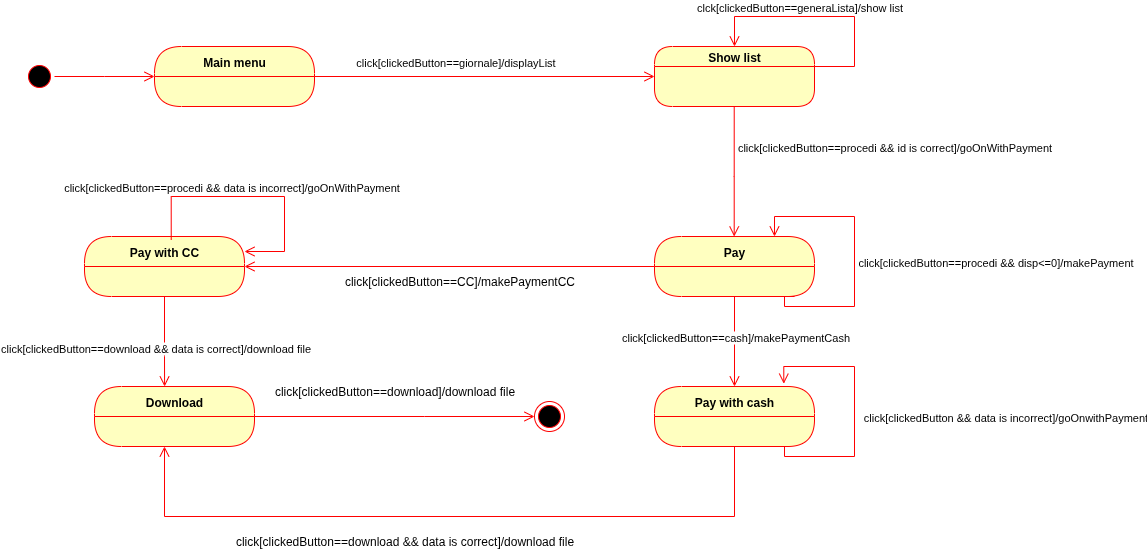

The diagram above was exported from draw.io. Its source (the exported page's mxGraphModel, read from the mxfile embedded in the PNG):
<mxGraphModel dx="992" dy="653" grid="1" gridSize="10" guides="1" tooltips="1" connect="1" arrows="1" fold="1" page="1" pageScale="1" pageWidth="1100" pageHeight="850" background="none" math="0" shadow="0">
  <root>
    <mxCell id="0" />
    <mxCell id="1" parent="0" />
    <mxCell id="IF5ks2LN9LT0x-GvEFag-7" value="" style="ellipse;html=1;shape=startState;fillColor=#000000;strokeColor=#ff0000;" vertex="1" parent="1">
      <mxGeometry x="60" y="135" width="30" height="30" as="geometry" />
    </mxCell>
    <mxCell id="IF5ks2LN9LT0x-GvEFag-8" value="" style="edgeStyle=orthogonalEdgeStyle;html=1;verticalAlign=bottom;endArrow=open;endSize=8;strokeColor=#ff0000;rounded=0;entryX=0;entryY=0.5;entryDx=0;entryDy=0;" edge="1" source="IF5ks2LN9LT0x-GvEFag-7" parent="1">
      <mxGeometry relative="1" as="geometry">
        <mxPoint x="190" y="150" as="targetPoint" />
      </mxGeometry>
    </mxCell>
    <mxCell id="IF5ks2LN9LT0x-GvEFag-12" value="Main menu" style="swimlane;fontStyle=1;align=center;verticalAlign=middle;childLayout=stackLayout;horizontal=1;startSize=30;horizontalStack=0;resizeParent=0;resizeLast=1;container=0;fontColor=#000000;collapsible=0;rounded=1;arcSize=30;strokeColor=#ff0000;fillColor=#ffffc0;swimlaneFillColor=#ffffc0;dropTarget=0;" vertex="1" parent="1">
      <mxGeometry x="190" y="120" width="160" height="60" as="geometry" />
    </mxCell>
    <mxCell id="IF5ks2LN9LT0x-GvEFag-14" value="" style="edgeStyle=orthogonalEdgeStyle;html=1;verticalAlign=bottom;endArrow=open;endSize=8;strokeColor=#ff0000;rounded=0;" edge="1" source="IF5ks2LN9LT0x-GvEFag-12" parent="1" target="IF5ks2LN9LT0x-GvEFag-15">
      <mxGeometry relative="1" as="geometry">
        <mxPoint x="270" y="240" as="targetPoint" />
      </mxGeometry>
    </mxCell>
    <mxCell id="IF5ks2LN9LT0x-GvEFag-18" value="click[clickedButton==giornale]/displayList" style="edgeLabel;html=1;align=center;verticalAlign=middle;resizable=0;points=[];" vertex="1" connectable="0" parent="IF5ks2LN9LT0x-GvEFag-14">
      <mxGeometry x="-0.1529" y="-2" relative="1" as="geometry">
        <mxPoint x="-4" y="-17" as="offset" />
      </mxGeometry>
    </mxCell>
    <mxCell id="IF5ks2LN9LT0x-GvEFag-15" value="Show list" style="swimlane;fontStyle=1;align=center;verticalAlign=middle;childLayout=stackLayout;horizontal=1;startSize=20;horizontalStack=0;resizeParent=0;resizeLast=1;container=0;fontColor=#000000;collapsible=0;rounded=1;arcSize=30;strokeColor=#ff0000;fillColor=#ffffc0;swimlaneFillColor=#ffffc0;dropTarget=0;" vertex="1" parent="1">
      <mxGeometry x="690" y="120" width="160" height="60" as="geometry" />
    </mxCell>
    <mxCell id="IF5ks2LN9LT0x-GvEFag-17" value="" style="edgeStyle=orthogonalEdgeStyle;html=1;verticalAlign=bottom;endArrow=open;endSize=8;strokeColor=#ff0000;rounded=0;exitX=1;exitY=0.5;exitDx=0;exitDy=0;" edge="1" source="IF5ks2LN9LT0x-GvEFag-15" parent="1">
      <mxGeometry relative="1" as="geometry">
        <mxPoint x="770" y="120" as="targetPoint" />
        <mxPoint x="870" y="140" as="sourcePoint" />
        <Array as="points">
          <mxPoint x="850" y="140" />
          <mxPoint x="890" y="140" />
          <mxPoint x="890" y="90" />
          <mxPoint x="770" y="90" />
        </Array>
      </mxGeometry>
    </mxCell>
    <mxCell id="IF5ks2LN9LT0x-GvEFag-26" value="clck[clickedButton==generaLista]/show list" style="edgeLabel;html=1;align=center;verticalAlign=middle;resizable=0;points=[];" vertex="1" connectable="0" parent="IF5ks2LN9LT0x-GvEFag-17">
      <mxGeometry x="0.248" y="1" relative="1" as="geometry">
        <mxPoint y="-11" as="offset" />
      </mxGeometry>
    </mxCell>
    <mxCell id="IF5ks2LN9LT0x-GvEFag-27" value="Pay" style="swimlane;fontStyle=1;align=center;verticalAlign=middle;childLayout=stackLayout;horizontal=1;startSize=30;horizontalStack=0;resizeParent=0;resizeLast=1;container=0;fontColor=#000000;collapsible=0;rounded=1;arcSize=30;strokeColor=#ff0000;fillColor=#ffffc0;swimlaneFillColor=#ffffc0;dropTarget=0;" vertex="1" parent="1">
      <mxGeometry x="690" y="310" width="160" height="60" as="geometry" />
    </mxCell>
    <mxCell id="IF5ks2LN9LT0x-GvEFag-29" value="" style="edgeStyle=orthogonalEdgeStyle;html=1;verticalAlign=bottom;endArrow=open;endSize=8;strokeColor=#ff0000;rounded=0;entryX=1;entryY=0.5;entryDx=0;entryDy=0;" edge="1" source="IF5ks2LN9LT0x-GvEFag-27" parent="1" target="IF5ks2LN9LT0x-GvEFag-35">
      <mxGeometry relative="1" as="geometry">
        <mxPoint x="510" y="340" as="targetPoint" />
      </mxGeometry>
    </mxCell>
    <mxCell id="IF5ks2LN9LT0x-GvEFag-30" value="" style="edgeStyle=orthogonalEdgeStyle;html=1;verticalAlign=bottom;endArrow=open;endSize=8;strokeColor=#ff0000;rounded=0;" edge="1" parent="1" target="IF5ks2LN9LT0x-GvEFag-27">
      <mxGeometry relative="1" as="geometry">
        <mxPoint x="769.71" y="310" as="targetPoint" />
        <mxPoint x="769.71" y="180" as="sourcePoint" />
        <Array as="points">
          <mxPoint x="770" y="250" />
          <mxPoint x="770" y="250" />
        </Array>
      </mxGeometry>
    </mxCell>
    <mxCell id="IF5ks2LN9LT0x-GvEFag-31" value="click[clickedButton==procedi &amp;amp;&amp;amp; id is correct]/goOnWithPayment" style="edgeLabel;html=1;align=center;verticalAlign=middle;resizable=0;points=[];" vertex="1" connectable="0" parent="IF5ks2LN9LT0x-GvEFag-30">
      <mxGeometry x="0.0506" y="3" relative="1" as="geometry">
        <mxPoint x="157" y="-28" as="offset" />
      </mxGeometry>
    </mxCell>
    <mxCell id="IF5ks2LN9LT0x-GvEFag-33" value="" style="edgeStyle=orthogonalEdgeStyle;html=1;verticalAlign=bottom;endArrow=open;endSize=8;strokeColor=#ff0000;rounded=0;" edge="1" parent="1" target="IF5ks2LN9LT0x-GvEFag-27">
      <mxGeometry relative="1" as="geometry">
        <mxPoint x="810" y="270" as="targetPoint" />
        <mxPoint x="830" y="370" as="sourcePoint" />
        <Array as="points">
          <mxPoint x="820" y="370" />
          <mxPoint x="820" y="380" />
          <mxPoint x="890" y="380" />
          <mxPoint x="890" y="290" />
          <mxPoint x="810" y="290" />
        </Array>
      </mxGeometry>
    </mxCell>
    <mxCell id="IF5ks2LN9LT0x-GvEFag-34" value="click[clickedButton==procedi &amp;amp;&amp;amp; disp&amp;lt;=0]/makePayment" style="edgeLabel;html=1;align=center;verticalAlign=middle;resizable=0;points=[];" vertex="1" connectable="0" parent="IF5ks2LN9LT0x-GvEFag-33">
      <mxGeometry x="-0.1176" y="1" relative="1" as="geometry">
        <mxPoint x="141" y="-11" as="offset" />
      </mxGeometry>
    </mxCell>
    <mxCell id="IF5ks2LN9LT0x-GvEFag-35" value="Pay with CC" style="swimlane;fontStyle=1;align=center;verticalAlign=middle;childLayout=stackLayout;horizontal=1;startSize=30;horizontalStack=0;resizeParent=0;resizeLast=1;container=0;fontColor=#000000;collapsible=0;rounded=1;arcSize=30;strokeColor=#ff0000;fillColor=#ffffc0;swimlaneFillColor=#ffffc0;dropTarget=0;" vertex="1" parent="1">
      <mxGeometry x="120" y="310" width="160" height="60" as="geometry" />
    </mxCell>
    <mxCell id="IF5ks2LN9LT0x-GvEFag-37" value="" style="edgeStyle=orthogonalEdgeStyle;html=1;verticalAlign=bottom;endArrow=open;endSize=8;strokeColor=#ff0000;rounded=0;entryX=0.438;entryY=0;entryDx=0;entryDy=0;entryPerimeter=0;" edge="1" source="IF5ks2LN9LT0x-GvEFag-35" parent="1" target="IF5ks2LN9LT0x-GvEFag-41">
      <mxGeometry relative="1" as="geometry">
        <mxPoint x="290" y="440" as="targetPoint" />
        <Array as="points">
          <mxPoint x="200" y="430" />
          <mxPoint x="200" y="430" />
        </Array>
      </mxGeometry>
    </mxCell>
    <mxCell id="IF5ks2LN9LT0x-GvEFag-44" value="click[clickedButton==download &amp;amp;&amp;amp; data is correct]/download file" style="edgeLabel;html=1;align=center;verticalAlign=middle;resizable=0;points=[];" vertex="1" connectable="0" parent="IF5ks2LN9LT0x-GvEFag-37">
      <mxGeometry x="0.0158" y="2" relative="1" as="geometry">
        <mxPoint x="-12" y="5" as="offset" />
      </mxGeometry>
    </mxCell>
    <mxCell id="IF5ks2LN9LT0x-GvEFag-38" value="" style="edgeStyle=orthogonalEdgeStyle;html=1;verticalAlign=bottom;endArrow=open;endSize=8;strokeColor=#ff0000;rounded=0;entryX=1;entryY=0.25;entryDx=0;entryDy=0;exitX=0.542;exitY=0.057;exitDx=0;exitDy=0;exitPerimeter=0;" edge="1" parent="1" source="IF5ks2LN9LT0x-GvEFag-35" target="IF5ks2LN9LT0x-GvEFag-35">
      <mxGeometry relative="1" as="geometry">
        <mxPoint x="560" y="320" as="targetPoint" />
        <mxPoint x="460" y="300" as="sourcePoint" />
        <Array as="points">
          <mxPoint x="207" y="270" />
          <mxPoint x="320" y="270" />
          <mxPoint x="320" y="325" />
        </Array>
      </mxGeometry>
    </mxCell>
    <mxCell id="IF5ks2LN9LT0x-GvEFag-39" value="click[clickedButton==procedi &amp;amp;&amp;amp; data is incorrect]/goOnWithPayment" style="edgeLabel;html=1;align=center;verticalAlign=middle;resizable=0;points=[];" vertex="1" connectable="0" parent="IF5ks2LN9LT0x-GvEFag-38">
      <mxGeometry x="-0.3837" y="3" relative="1" as="geometry">
        <mxPoint x="25" y="-7" as="offset" />
      </mxGeometry>
    </mxCell>
    <mxCell id="IF5ks2LN9LT0x-GvEFag-40" value="click[clickedButton==CC]/makePaymentCC" style="text;html=1;align=center;verticalAlign=middle;resizable=0;points=[];autosize=1;strokeColor=none;fillColor=none;" vertex="1" parent="1">
      <mxGeometry x="370" y="340" width="250" height="30" as="geometry" />
    </mxCell>
    <mxCell id="IF5ks2LN9LT0x-GvEFag-41" value="Download" style="swimlane;fontStyle=1;align=center;verticalAlign=middle;childLayout=stackLayout;horizontal=1;startSize=30;horizontalStack=0;resizeParent=0;resizeLast=1;container=0;fontColor=#000000;collapsible=0;rounded=1;arcSize=30;strokeColor=#ff0000;fillColor=#ffffc0;swimlaneFillColor=#ffffc0;dropTarget=0;" vertex="1" parent="1">
      <mxGeometry x="130" y="460" width="160" height="60" as="geometry" />
    </mxCell>
    <mxCell id="IF5ks2LN9LT0x-GvEFag-45" value="" style="ellipse;html=1;shape=endState;fillColor=#000000;strokeColor=#ff0000;" vertex="1" parent="1">
      <mxGeometry x="570" y="475" width="30" height="30" as="geometry" />
    </mxCell>
    <mxCell id="IF5ks2LN9LT0x-GvEFag-48" value="click[clickedButton==download]/download file" style="text;html=1;align=center;verticalAlign=middle;resizable=0;points=[];autosize=1;strokeColor=none;fillColor=none;" vertex="1" parent="1">
      <mxGeometry x="300" y="450" width="260" height="30" as="geometry" />
    </mxCell>
    <mxCell id="IF5ks2LN9LT0x-GvEFag-49" value="Pay with cash" style="swimlane;fontStyle=1;align=center;verticalAlign=middle;childLayout=stackLayout;horizontal=1;startSize=30;horizontalStack=0;resizeParent=0;resizeLast=1;container=0;fontColor=#000000;collapsible=0;rounded=1;arcSize=30;strokeColor=#ff0000;fillColor=#ffffc0;swimlaneFillColor=#ffffc0;dropTarget=0;" vertex="1" parent="1">
      <mxGeometry x="690" y="460" width="160" height="60" as="geometry" />
    </mxCell>
    <mxCell id="IF5ks2LN9LT0x-GvEFag-51" value="" style="edgeStyle=orthogonalEdgeStyle;html=1;verticalAlign=bottom;endArrow=open;endSize=8;strokeColor=#ff0000;rounded=0;" edge="1" source="IF5ks2LN9LT0x-GvEFag-49" parent="1">
      <mxGeometry relative="1" as="geometry">
        <mxPoint x="200" y="520" as="targetPoint" />
        <Array as="points">
          <mxPoint x="770" y="590" />
          <mxPoint x="200" y="590" />
        </Array>
      </mxGeometry>
    </mxCell>
    <mxCell id="IF5ks2LN9LT0x-GvEFag-52" value="" style="edgeStyle=orthogonalEdgeStyle;html=1;verticalAlign=bottom;endArrow=open;endSize=8;strokeColor=#ff0000;rounded=0;exitX=1;exitY=0.5;exitDx=0;exitDy=0;" edge="1" parent="1" source="IF5ks2LN9LT0x-GvEFag-41">
      <mxGeometry relative="1" as="geometry">
        <mxPoint x="570" y="490" as="targetPoint" />
        <mxPoint x="230" y="590" as="sourcePoint" />
        <Array as="points">
          <mxPoint x="460" y="490" />
          <mxPoint x="460" y="490" />
        </Array>
      </mxGeometry>
    </mxCell>
    <mxCell id="IF5ks2LN9LT0x-GvEFag-53" value="" style="edgeStyle=orthogonalEdgeStyle;html=1;verticalAlign=bottom;endArrow=open;endSize=8;strokeColor=#ff0000;rounded=0;exitX=0.5;exitY=1;exitDx=0;exitDy=0;" edge="1" parent="1" source="IF5ks2LN9LT0x-GvEFag-27" target="IF5ks2LN9LT0x-GvEFag-49">
      <mxGeometry relative="1" as="geometry">
        <mxPoint x="750" y="480" as="targetPoint" />
        <mxPoint x="750" y="420" as="sourcePoint" />
      </mxGeometry>
    </mxCell>
    <mxCell id="IF5ks2LN9LT0x-GvEFag-54" value="click[clickedButton==cash]/makePaymentCash" style="edgeLabel;html=1;align=center;verticalAlign=middle;resizable=0;points=[];" vertex="1" connectable="0" parent="IF5ks2LN9LT0x-GvEFag-53">
      <mxGeometry x="0.1175" y="3" relative="1" as="geometry">
        <mxPoint x="-3" y="-10" as="offset" />
      </mxGeometry>
    </mxCell>
    <mxCell id="IF5ks2LN9LT0x-GvEFag-55" value="" style="edgeStyle=orthogonalEdgeStyle;html=1;verticalAlign=bottom;endArrow=open;endSize=8;strokeColor=#ff0000;rounded=0;entryX=0.808;entryY=-0.047;entryDx=0;entryDy=0;entryPerimeter=0;" edge="1" parent="1" target="IF5ks2LN9LT0x-GvEFag-49">
      <mxGeometry relative="1" as="geometry">
        <mxPoint x="820" y="450" as="targetPoint" />
        <mxPoint x="820" y="520" as="sourcePoint" />
        <Array as="points">
          <mxPoint x="820" y="520" />
          <mxPoint x="820" y="530" />
          <mxPoint x="890" y="530" />
          <mxPoint x="890" y="440" />
          <mxPoint x="819" y="440" />
        </Array>
      </mxGeometry>
    </mxCell>
    <mxCell id="IF5ks2LN9LT0x-GvEFag-56" value="click[clickedButton &amp;amp;&amp;amp; data is incorrect]/goOnwithPayment" style="edgeLabel;html=1;align=center;verticalAlign=middle;resizable=0;points=[];" vertex="1" connectable="0" parent="IF5ks2LN9LT0x-GvEFag-55">
      <mxGeometry x="-0.0707" relative="1" as="geometry">
        <mxPoint x="150" as="offset" />
      </mxGeometry>
    </mxCell>
    <mxCell id="IF5ks2LN9LT0x-GvEFag-57" value="click[clickedButton==download &amp;amp;&amp;amp; data is correct]/download file" style="text;html=1;align=center;verticalAlign=middle;resizable=0;points=[];autosize=1;strokeColor=none;fillColor=none;" vertex="1" parent="1">
      <mxGeometry x="260" y="600" width="360" height="30" as="geometry" />
    </mxCell>
  </root>
</mxGraphModel>